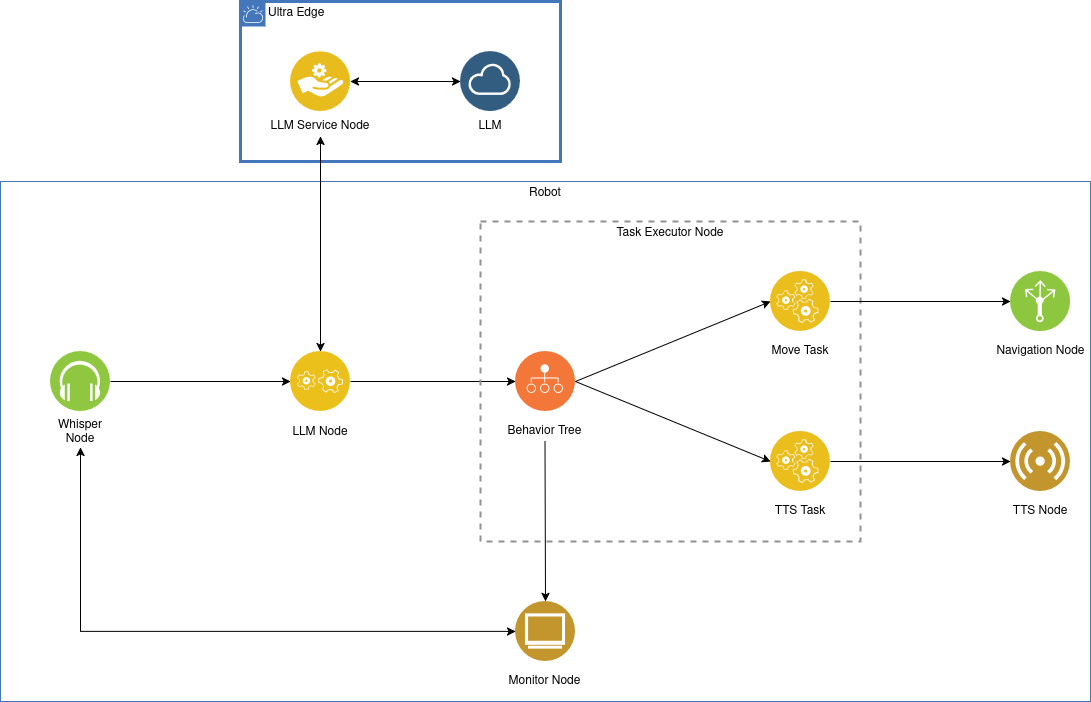

The diagram above was exported from draw.io. Its source (the exported page's mxGraphModel, read from the mxfile embedded in the PNG):
<mxGraphModel dx="1371" dy="800" grid="1" gridSize="10" guides="1" tooltips="1" connect="1" arrows="1" fold="1" page="1" pageScale="1" pageWidth="1169" pageHeight="827" math="0" shadow="0">
  <root>
    <mxCell id="0" />
    <mxCell id="1" parent="0" />
    <mxCell id="8YYo-62AYFXnbQ2ifEgF-1" value="&lt;div&gt;Ultra Edge&lt;/div&gt;" style="shape=mxgraph.ibm.box;prType=cloud;fontStyle=0;verticalAlign=top;align=left;spacingLeft=32;spacingTop=4;fillColor=none;rounded=0;whiteSpace=wrap;html=1;strokeColor=#4376BB;strokeWidth=3;dashed=0;container=1;spacing=-4;collapsible=0;expand=0;recursiveResize=0;" parent="1" vertex="1">
      <mxGeometry x="280" y="100" width="320" height="160" as="geometry" />
    </mxCell>
    <mxCell id="8YYo-62AYFXnbQ2ifEgF-3" value="" style="image;aspect=fixed;perimeter=ellipsePerimeter;html=1;align=center;shadow=0;dashed=0;fontColor=#4277BB;labelBackgroundColor=default;fontSize=12;spacingTop=3;image=img/lib/ibm/data/cloud.svg;" parent="8YYo-62AYFXnbQ2ifEgF-1" vertex="1">
      <mxGeometry x="220" y="50" width="60" height="60" as="geometry" />
    </mxCell>
    <mxCell id="8YYo-62AYFXnbQ2ifEgF-4" value="&lt;div&gt;LLM&lt;/div&gt;" style="text;html=1;align=center;verticalAlign=middle;whiteSpace=wrap;rounded=0;" parent="8YYo-62AYFXnbQ2ifEgF-1" vertex="1">
      <mxGeometry x="220" y="115" width="60" height="20" as="geometry" />
    </mxCell>
    <mxCell id="8YYo-62AYFXnbQ2ifEgF-12" value="" style="image;aspect=fixed;perimeter=ellipsePerimeter;html=1;align=center;shadow=0;dashed=0;fontColor=#4277BB;labelBackgroundColor=default;fontSize=12;spacingTop=3;image=img/lib/ibm/applications/service_broker.svg;" parent="8YYo-62AYFXnbQ2ifEgF-1" vertex="1">
      <mxGeometry x="50" y="50" width="60" height="60" as="geometry" />
    </mxCell>
    <mxCell id="8YYo-62AYFXnbQ2ifEgF-13" value="LLM Service Node" style="text;html=1;align=center;verticalAlign=middle;whiteSpace=wrap;rounded=0;" parent="8YYo-62AYFXnbQ2ifEgF-1" vertex="1">
      <mxGeometry x="5" y="115" width="150" height="20" as="geometry" />
    </mxCell>
    <mxCell id="8YYo-62AYFXnbQ2ifEgF-18" value="" style="endArrow=classic;startArrow=classic;html=1;rounded=0;exitX=1;exitY=0.5;exitDx=0;exitDy=0;entryX=0;entryY=0.5;entryDx=0;entryDy=0;" parent="8YYo-62AYFXnbQ2ifEgF-1" source="8YYo-62AYFXnbQ2ifEgF-12" target="8YYo-62AYFXnbQ2ifEgF-3" edge="1">
      <mxGeometry width="50" height="50" relative="1" as="geometry">
        <mxPoint x="300" y="400" as="sourcePoint" />
        <mxPoint x="350" y="350" as="targetPoint" />
      </mxGeometry>
    </mxCell>
    <mxCell id="8YYo-62AYFXnbQ2ifEgF-2" value="&lt;div&gt;Robot&lt;/div&gt;" style="fontStyle=0;verticalAlign=top;align=center;spacingTop=-2;fillColor=none;rounded=0;whiteSpace=wrap;html=1;strokeColor=#4376BB;strokeWidth=1;dashed=0;container=1;collapsible=0;expand=0;recursiveResize=0;" parent="1" vertex="1">
      <mxGeometry x="40" y="280" width="1090" height="520" as="geometry" />
    </mxCell>
    <mxCell id="8YYo-62AYFXnbQ2ifEgF-7" value="" style="group" parent="8YYo-62AYFXnbQ2ifEgF-2" vertex="1" connectable="0">
      <mxGeometry x="50" y="170" width="60" height="96" as="geometry" />
    </mxCell>
    <mxCell id="8YYo-62AYFXnbQ2ifEgF-5" value="" style="image;aspect=fixed;perimeter=ellipsePerimeter;html=1;align=center;shadow=0;dashed=0;fontColor=#4277BB;labelBackgroundColor=default;fontSize=12;spacingTop=3;image=img/lib/ibm/blockchain/event_listener.svg;" parent="8YYo-62AYFXnbQ2ifEgF-7" vertex="1">
      <mxGeometry width="60" height="60" as="geometry" />
    </mxCell>
    <mxCell id="8YYo-62AYFXnbQ2ifEgF-6" value="Whisper Node" style="text;html=1;align=center;verticalAlign=middle;whiteSpace=wrap;rounded=0;" parent="8YYo-62AYFXnbQ2ifEgF-7" vertex="1">
      <mxGeometry y="66" width="60" height="30" as="geometry" />
    </mxCell>
    <mxCell id="8YYo-62AYFXnbQ2ifEgF-8" value="" style="image;aspect=fixed;perimeter=ellipsePerimeter;html=1;align=center;shadow=0;dashed=0;fontColor=#4277BB;labelBackgroundColor=default;fontSize=12;spacingTop=3;image=img/lib/ibm/users/sensor.svg;" parent="8YYo-62AYFXnbQ2ifEgF-2" vertex="1">
      <mxGeometry x="1010" y="250" width="60" height="60" as="geometry" />
    </mxCell>
    <mxCell id="8YYo-62AYFXnbQ2ifEgF-9" value="TTS Node" style="text;html=1;align=center;verticalAlign=middle;whiteSpace=wrap;rounded=0;" parent="8YYo-62AYFXnbQ2ifEgF-2" vertex="1">
      <mxGeometry x="1010" y="320" width="60" height="20" as="geometry" />
    </mxCell>
    <mxCell id="8YYo-62AYFXnbQ2ifEgF-10" value="" style="image;aspect=fixed;perimeter=ellipsePerimeter;html=1;align=center;shadow=0;dashed=0;fontColor=#4277BB;labelBackgroundColor=default;fontSize=12;spacingTop=3;image=img/lib/ibm/infrastructure/load_balancing_routing.svg;" parent="8YYo-62AYFXnbQ2ifEgF-2" vertex="1">
      <mxGeometry x="1010" y="90" width="60" height="60" as="geometry" />
    </mxCell>
    <mxCell id="8YYo-62AYFXnbQ2ifEgF-11" value="Navigation Node" style="text;html=1;align=center;verticalAlign=middle;whiteSpace=wrap;rounded=0;" parent="8YYo-62AYFXnbQ2ifEgF-2" vertex="1">
      <mxGeometry x="992.5" y="160" width="95" height="20" as="geometry" />
    </mxCell>
    <mxCell id="8YYo-62AYFXnbQ2ifEgF-36" style="edgeStyle=orthogonalEdgeStyle;rounded=0;orthogonalLoop=1;jettySize=auto;html=1;exitX=1;exitY=0.5;exitDx=0;exitDy=0;" parent="8YYo-62AYFXnbQ2ifEgF-2" source="8YYo-62AYFXnbQ2ifEgF-14" target="8YYo-62AYFXnbQ2ifEgF-22" edge="1">
      <mxGeometry relative="1" as="geometry" />
    </mxCell>
    <mxCell id="8YYo-62AYFXnbQ2ifEgF-14" value="" style="image;aspect=fixed;perimeter=ellipsePerimeter;html=1;align=center;shadow=0;dashed=0;fontColor=#4277BB;labelBackgroundColor=default;fontSize=12;spacingTop=3;image=img/lib/ibm/applications/application_logic.svg;" parent="8YYo-62AYFXnbQ2ifEgF-2" vertex="1">
      <mxGeometry x="290" y="170" width="60" height="60" as="geometry" />
    </mxCell>
    <mxCell id="8YYo-62AYFXnbQ2ifEgF-15" value="LLM Node" style="text;html=1;align=center;verticalAlign=middle;whiteSpace=wrap;rounded=0;" parent="8YYo-62AYFXnbQ2ifEgF-2" vertex="1">
      <mxGeometry x="290" y="236" width="60" height="30" as="geometry" />
    </mxCell>
    <mxCell id="8YYo-62AYFXnbQ2ifEgF-17" style="edgeStyle=orthogonalEdgeStyle;rounded=0;orthogonalLoop=1;jettySize=auto;html=1;exitX=1;exitY=0.5;exitDx=0;exitDy=0;entryX=0;entryY=0.5;entryDx=0;entryDy=0;" parent="8YYo-62AYFXnbQ2ifEgF-2" source="8YYo-62AYFXnbQ2ifEgF-5" target="8YYo-62AYFXnbQ2ifEgF-14" edge="1">
      <mxGeometry relative="1" as="geometry" />
    </mxCell>
    <mxCell id="8YYo-62AYFXnbQ2ifEgF-20" value="Task Executor Node" style="fontStyle=0;verticalAlign=top;align=center;spacingTop=-2;fillColor=none;rounded=0;whiteSpace=wrap;html=1;strokeColor=#919191;strokeWidth=2;dashed=1;container=1;collapsible=0;expand=0;recursiveResize=0;" parent="8YYo-62AYFXnbQ2ifEgF-2" vertex="1">
      <mxGeometry x="480" y="40" width="380" height="320" as="geometry" />
    </mxCell>
    <mxCell id="8YYo-62AYFXnbQ2ifEgF-22" value="" style="image;aspect=fixed;perimeter=ellipsePerimeter;html=1;align=center;shadow=0;dashed=0;fontColor=#4277BB;labelBackgroundColor=default;fontSize=12;spacingTop=3;image=img/lib/ibm/devops/provision.svg;" parent="8YYo-62AYFXnbQ2ifEgF-20" vertex="1">
      <mxGeometry x="35" y="130" width="60" height="60" as="geometry" />
    </mxCell>
    <mxCell id="8YYo-62AYFXnbQ2ifEgF-23" value="Behavior Tree" style="text;html=1;align=center;verticalAlign=middle;whiteSpace=wrap;rounded=0;" parent="8YYo-62AYFXnbQ2ifEgF-20" vertex="1">
      <mxGeometry x="22" y="200" width="85" height="20" as="geometry" />
    </mxCell>
    <mxCell id="8YYo-62AYFXnbQ2ifEgF-24" value="" style="image;aspect=fixed;perimeter=ellipsePerimeter;html=1;align=center;shadow=0;dashed=0;fontColor=#4277BB;labelBackgroundColor=default;fontSize=12;spacingTop=3;image=img/lib/ibm/applications/runtime_services.svg;" parent="8YYo-62AYFXnbQ2ifEgF-20" vertex="1">
      <mxGeometry x="290" y="50" width="60" height="60" as="geometry" />
    </mxCell>
    <mxCell id="8YYo-62AYFXnbQ2ifEgF-25" value="" style="image;aspect=fixed;perimeter=ellipsePerimeter;html=1;align=center;shadow=0;dashed=0;fontColor=#4277BB;labelBackgroundColor=default;fontSize=12;spacingTop=3;image=img/lib/ibm/applications/runtime_services.svg;" parent="8YYo-62AYFXnbQ2ifEgF-20" vertex="1">
      <mxGeometry x="290" y="210" width="60" height="60" as="geometry" />
    </mxCell>
    <mxCell id="8YYo-62AYFXnbQ2ifEgF-30" value="" style="endArrow=classic;html=1;rounded=0;exitX=1;exitY=0.5;exitDx=0;exitDy=0;entryX=0;entryY=0.5;entryDx=0;entryDy=0;" parent="8YYo-62AYFXnbQ2ifEgF-20" source="8YYo-62AYFXnbQ2ifEgF-22" target="8YYo-62AYFXnbQ2ifEgF-24" edge="1">
      <mxGeometry width="50" height="50" relative="1" as="geometry">
        <mxPoint x="100" y="140" as="sourcePoint" />
        <mxPoint x="150" y="90" as="targetPoint" />
        <Array as="points" />
      </mxGeometry>
    </mxCell>
    <mxCell id="8YYo-62AYFXnbQ2ifEgF-33" value="" style="endArrow=classic;html=1;rounded=0;entryX=0;entryY=0.5;entryDx=0;entryDy=0;exitX=1;exitY=0.5;exitDx=0;exitDy=0;" parent="8YYo-62AYFXnbQ2ifEgF-20" source="8YYo-62AYFXnbQ2ifEgF-22" target="8YYo-62AYFXnbQ2ifEgF-25" edge="1">
      <mxGeometry width="50" height="50" relative="1" as="geometry">
        <mxPoint x="100" y="140" as="sourcePoint" />
        <mxPoint x="150" y="90" as="targetPoint" />
      </mxGeometry>
    </mxCell>
    <mxCell id="8YYo-62AYFXnbQ2ifEgF-34" value="Move Task" style="text;html=1;align=center;verticalAlign=middle;whiteSpace=wrap;rounded=0;" parent="8YYo-62AYFXnbQ2ifEgF-20" vertex="1">
      <mxGeometry x="290" y="120" width="60" height="20" as="geometry" />
    </mxCell>
    <mxCell id="8YYo-62AYFXnbQ2ifEgF-35" value="TTS Task" style="text;html=1;align=center;verticalAlign=middle;whiteSpace=wrap;rounded=0;" parent="8YYo-62AYFXnbQ2ifEgF-20" vertex="1">
      <mxGeometry x="290" y="280" width="60" height="20" as="geometry" />
    </mxCell>
    <mxCell id="8YYo-62AYFXnbQ2ifEgF-26" style="edgeStyle=orthogonalEdgeStyle;rounded=0;orthogonalLoop=1;jettySize=auto;html=1;exitX=1;exitY=0.5;exitDx=0;exitDy=0;entryX=0;entryY=0.5;entryDx=0;entryDy=0;" parent="8YYo-62AYFXnbQ2ifEgF-2" source="8YYo-62AYFXnbQ2ifEgF-24" target="8YYo-62AYFXnbQ2ifEgF-10" edge="1">
      <mxGeometry relative="1" as="geometry" />
    </mxCell>
    <mxCell id="8YYo-62AYFXnbQ2ifEgF-27" style="edgeStyle=orthogonalEdgeStyle;rounded=0;orthogonalLoop=1;jettySize=auto;html=1;exitX=1;exitY=0.5;exitDx=0;exitDy=0;entryX=0;entryY=0.5;entryDx=0;entryDy=0;" parent="8YYo-62AYFXnbQ2ifEgF-2" source="8YYo-62AYFXnbQ2ifEgF-25" target="8YYo-62AYFXnbQ2ifEgF-8" edge="1">
      <mxGeometry relative="1" as="geometry" />
    </mxCell>
    <mxCell id="8YYo-62AYFXnbQ2ifEgF-37" value="" style="image;aspect=fixed;perimeter=ellipsePerimeter;html=1;align=center;shadow=0;dashed=0;fontColor=#4277BB;labelBackgroundColor=default;fontSize=12;spacingTop=3;image=img/lib/ibm/users/browser.svg;" parent="8YYo-62AYFXnbQ2ifEgF-2" vertex="1">
      <mxGeometry x="515" y="420" width="60" height="60" as="geometry" />
    </mxCell>
    <mxCell id="8YYo-62AYFXnbQ2ifEgF-38" value="Monitor Node" style="text;html=1;align=center;verticalAlign=middle;whiteSpace=wrap;rounded=0;" parent="8YYo-62AYFXnbQ2ifEgF-2" vertex="1">
      <mxGeometry x="492" y="490" width="105" height="20" as="geometry" />
    </mxCell>
    <mxCell id="8YYo-62AYFXnbQ2ifEgF-39" value="" style="endArrow=classic;startArrow=classic;html=1;rounded=0;exitX=0;exitY=0.5;exitDx=0;exitDy=0;entryX=0.5;entryY=1;entryDx=0;entryDy=0;" parent="8YYo-62AYFXnbQ2ifEgF-2" source="8YYo-62AYFXnbQ2ifEgF-37" target="8YYo-62AYFXnbQ2ifEgF-6" edge="1">
      <mxGeometry width="50" height="50" relative="1" as="geometry">
        <mxPoint x="540" y="310" as="sourcePoint" />
        <mxPoint x="590" y="260" as="targetPoint" />
        <Array as="points">
          <mxPoint x="80" y="450" />
        </Array>
      </mxGeometry>
    </mxCell>
    <mxCell id="8YYo-62AYFXnbQ2ifEgF-41" value="" style="endArrow=classic;html=1;rounded=0;exitX=0.5;exitY=1;exitDx=0;exitDy=0;entryX=0.5;entryY=0;entryDx=0;entryDy=0;" parent="8YYo-62AYFXnbQ2ifEgF-2" source="8YYo-62AYFXnbQ2ifEgF-23" target="8YYo-62AYFXnbQ2ifEgF-37" edge="1">
      <mxGeometry width="50" height="50" relative="1" as="geometry">
        <mxPoint x="540" y="310" as="sourcePoint" />
        <mxPoint x="590" y="260" as="targetPoint" />
      </mxGeometry>
    </mxCell>
    <mxCell id="8YYo-62AYFXnbQ2ifEgF-19" value="" style="endArrow=classic;startArrow=classic;html=1;rounded=0;exitX=0.5;exitY=0;exitDx=0;exitDy=0;" parent="1" source="8YYo-62AYFXnbQ2ifEgF-14" target="8YYo-62AYFXnbQ2ifEgF-13" edge="1">
      <mxGeometry width="50" height="50" relative="1" as="geometry">
        <mxPoint x="580" y="500" as="sourcePoint" />
        <mxPoint x="360" y="240" as="targetPoint" />
      </mxGeometry>
    </mxCell>
  </root>
</mxGraphModel>